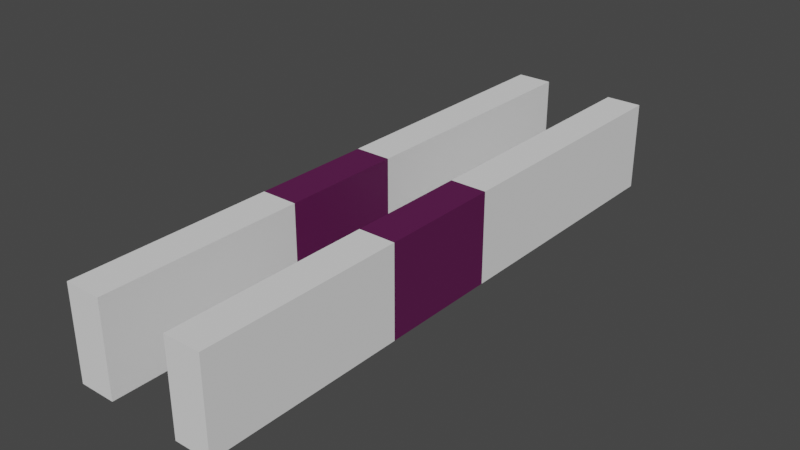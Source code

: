 # Source: WallTrap.blend  (saved by Blender 3.6.11; exported with 4.5.12 LTS)
import bpy
from mathutils import Matrix  # noqa: F401  (used for matrix-valued properties, if any)

bpy.ops.wm.read_factory_settings(use_empty=True)
scene = bpy.context.scene
scene.name = 'Scene'

# ---- collections
col_collection = bpy.data.collections.new('Collection'); scene.collection.children.link(col_collection)

# ---- materials (node trees are filled in below, after node groups)
mat_material_001 = bpy.data.materials.new('Material.001')
mat_material_001.use_transparent_shadow = False

# ---- material node trees
mat_material_001.use_nodes = True; mat_material_001.node_tree.nodes.clear()
_N = mat_material_001.node_tree.nodes; _L = mat_material_001.node_tree.links
n0 = _N.new('ShaderNodeBsdfPrincipled'); n0.name = 'Principled BSDF'; n0.location = (10, 300)
n0.distribution = 'GGX'
n0.subsurface_method = 'RANDOM_WALK_SKIN'
n0.inputs[0].default_value = (0.1065, 0.00876, 0.07455, 1.0)
n0.inputs[3].default_value = 1.45
n0.inputs[27].default_value = (0.0, 0.0, 0.0, 1.0)
n0.inputs[28].default_value = 1.0
n1 = _N.new('ShaderNodeOutputMaterial'); n1.name = 'Material Output'; n1.location = (300, 300)
_L.new(n0.outputs[0], n1.inputs[0])
n1.is_active_output = True

# ---- world
world_world = bpy.data.worlds.new('World'); scene.world = world_world
world_world.use_nodes = True; world_world.node_tree.nodes.clear()
_N = world_world.node_tree.nodes; _L = world_world.node_tree.links
n0 = _N.new('ShaderNodeOutputWorld'); n0.name = 'World Output'; n0.location = (300, 300)
n1 = _N.new('ShaderNodeBackground'); n1.name = 'Background'; n1.location = (10, 300)
n1.inputs[0].default_value = (0.05088, 0.05088, 0.05088, 1.0)
_L.new(n1.outputs[0], n0.inputs[0])
n0.is_active_output = True
world_world.color = (0.05088, 0.05088, 0.05088)
world_world.use_sun_shadow = False
world_world.sun_shadow_jitter_overblur = 0.0

# ---- meshes
me_cube = bpy.data.meshes.new('Cube')
me_cube.from_pydata([(1.0, -0.224, 1.0), (1.0, -0.224, -1.0), (-1.0, -0.224, 1.0), (-1.0, -0.224, -1.0), (-1.0, 0.224, -1.0), (1.0, 0.224, 1.0), (-1.0, 0.224, 1.0), (1.0, 0.224, -1.0)], [], [(5, 6, 2, 0), (1, 0, 2, 3), (4, 7, 1, 3), (7, 5, 0, 1), (3, 2, 6, 4), (7, 4, 6, 5)])
_uv = me_cube.uv_layers.new(name='UVMap')
_uv.uv.foreach_set('vector', [0.625, 0.6667, 0.875, 0.6667, 0.875, 0.75, 0.625, 0.75, 0.375, 0.75, 0.625, 0.75, 0.625, 1.0, 0.375, 1.0, 0.125, 0.6667, 0.375, 0.6667, 0.375, 0.75, 0.125, 0.75, 0.375, 0.6667, 0.625, 0.6667, 0.625, 0.75, 0.375, 0.75, 0.375, 0.0, 0.625, 0.0, 0.625, 0.08333, 0.375, 0.08333, 0.375, 0.6667, 0.125, 0.6667, 0.625, 0.08333, 0.625, 0.6667])
me_cube.use_mirror_vertex_groups = False
me_cube.update()
me_cube_001 = bpy.data.meshes.new('Cube.001')
me_cube_001.from_pydata([(-1.486, 0.1645, 0.07826), (-1.486, -0.1645, 0.07826), (0.5135, 0.1645, 2.078), (0.5135, -0.1645, 2.078), (-1.486, -0.1645, 2.078), (-1.486, 0.1645, 2.078), (0.5135, -0.1645, 0.07826), (0.5135, 0.1645, 0.07826)], [], [(7, 2, 3, 6), (0, 7, 6, 1), (1, 4, 5, 0), (2, 5, 4, 3), (6, 3, 4, 1), (7, 0, 5, 2)])
_uv = me_cube_001.uv_layers.new(name='UVMap')
_uv.uv.foreach_set('vector', [0.375, 0.5833, 0.625, 0.5833, 0.625, 0.6667, 0.375, 0.6667, 0.125, 0.5833, 0.375, 0.5833, 0.375, 0.6667, 0.125, 0.6667, 0.375, 0.08333, 0.625, 0.08333, 0.625, 0.1667, 0.375, 0.1667, 0.625, 0.5833, 0.875, 0.5833, 0.875, 0.6667, 0.625, 0.6667, 0.375, 0.6667, 0.625, 0.6667, 0.625, 0.08333, 0.125, 0.6667, 0.375, 0.5833, 0.125, 0.5833, 0.625, 0.1667, 0.625, 0.5833])
me_cube_001.materials.append(mat_material_001)
me_cube_001.use_mirror_vertex_groups = False
me_cube_001.update()
me_cube_002 = bpy.data.meshes.new('Cube.002')
me_cube_002.from_pydata([(1.0, -0.224, 1.0), (1.0, -0.224, -1.0), (-1.0, -0.224, 1.0), (-1.0, -0.224, -1.0), (-1.0, 0.224, -1.0), (1.0, 0.224, 1.0), (-1.0, 0.224, 1.0), (1.0, 0.224, -1.0)], [], [(5, 6, 2, 0), (1, 0, 2, 3), (4, 7, 1, 3), (7, 5, 0, 1), (3, 2, 6, 4), (7, 4, 6, 5)])
_uv = me_cube_002.uv_layers.new(name='UVMap')
_uv.uv.foreach_set('vector', [0.625, 0.6667, 0.875, 0.6667, 0.875, 0.75, 0.625, 0.75, 0.375, 0.75, 0.625, 0.75, 0.625, 1.0, 0.375, 1.0, 0.125, 0.6667, 0.375, 0.6667, 0.375, 0.75, 0.125, 0.75, 0.375, 0.6667, 0.625, 0.6667, 0.625, 0.75, 0.375, 0.75, 0.375, 0.0, 0.625, 0.0, 0.625, 0.08333, 0.375, 0.08333, 0.375, 0.6667, 0.125, 0.6667, 0.625, 0.08333, 0.625, 0.6667])
me_cube_002.use_mirror_vertex_groups = False
me_cube_002.update()
me_cube_003 = bpy.data.meshes.new('Cube.003')
me_cube_003.from_pydata([(-1.486, 0.1645, 0.07826), (-1.486, -0.1645, 0.07826), (0.5135, 0.1645, 2.078), (0.5135, -0.1645, 2.078), (-1.486, -0.1645, 2.078), (-1.486, 0.1645, 2.078), (0.5135, -0.1645, 0.07826), (0.5135, 0.1645, 0.07826)], [], [(7, 2, 3, 6), (0, 7, 6, 1), (1, 4, 5, 0), (2, 5, 4, 3), (6, 3, 4, 1), (7, 0, 5, 2)])
_uv = me_cube_003.uv_layers.new(name='UVMap')
_uv.uv.foreach_set('vector', [0.375, 0.5833, 0.625, 0.5833, 0.625, 0.6667, 0.375, 0.6667, 0.125, 0.5833, 0.375, 0.5833, 0.375, 0.6667, 0.125, 0.6667, 0.375, 0.08333, 0.625, 0.08333, 0.625, 0.1667, 0.375, 0.1667, 0.625, 0.5833, 0.875, 0.5833, 0.875, 0.6667, 0.625, 0.6667, 0.375, 0.6667, 0.625, 0.6667, 0.625, 0.08333, 0.125, 0.6667, 0.375, 0.5833, 0.125, 0.5833, 0.625, 0.1667, 0.625, 0.5833])
me_cube_003.materials.append(mat_material_001)
me_cube_003.use_mirror_vertex_groups = False
me_cube_003.update()
me_cube_004 = bpy.data.meshes.new('Cube.004')
me_cube_004.from_pydata([(-3.803, 0.3186, 2.078), (-3.803, 0.3186, 0.07826), (-5.803, 0.3186, 2.078), (-5.803, 0.3186, 0.07826), (-5.803, -0.2813, 0.07826), (-3.803, -0.2813, 2.078), (-5.803, -0.2813, 2.078), (-3.803, -0.2813, 0.07826)], [], [(4, 6, 2, 3), (3, 2, 0, 1), (1, 0, 5, 7), (3, 1, 7, 4), (0, 2, 6, 5), (7, 5, 6, 4)])
_uv = me_cube_004.uv_layers.new(name='UVMap')
_uv.uv.foreach_set('vector', [0.375, 0.1667, 0.625, 0.1667, 0.625, 0.25, 0.375, 0.25, 0.375, 0.25, 0.625, 0.25, 0.625, 0.5, 0.375, 0.5, 0.375, 0.5, 0.625, 0.5, 0.625, 0.5833, 0.375, 0.5833, 0.125, 0.5, 0.375, 0.5, 0.375, 0.5833, 0.125, 0.5833, 0.625, 0.5, 0.875, 0.5, 0.875, 0.5833, 0.625, 0.5833, 0.375, 0.5833, 0.625, 0.5833, 0.625, 0.1667, 0.125, 0.5833])
me_cube_004.use_mirror_vertex_groups = False
me_cube_004.update()
me_cube_005 = bpy.data.meshes.new('Cube.005')
me_cube_005.from_pydata([(-2.628, 0.3186, 2.078), (-2.628, 0.3186, 0.07826), (-4.628, 0.3186, 2.078), (-4.628, 0.3186, 0.07826), (-4.628, -0.2813, 0.07826), (-2.628, -0.2813, 2.078), (-4.628, -0.2813, 2.078), (-2.628, -0.2813, 0.07826)], [], [(4, 6, 2, 3), (3, 2, 0, 1), (1, 0, 5, 7), (3, 1, 7, 4), (0, 2, 6, 5), (7, 5, 6, 4)])
_uv = me_cube_005.uv_layers.new(name='UVMap')
_uv.uv.foreach_set('vector', [0.375, 0.1667, 0.625, 0.1667, 0.625, 0.25, 0.375, 0.25, 0.375, 0.25, 0.625, 0.25, 0.625, 0.5, 0.375, 0.5, 0.375, 0.5, 0.625, 0.5, 0.625, 0.5833, 0.375, 0.5833, 0.125, 0.5, 0.375, 0.5, 0.375, 0.5833, 0.125, 0.5833, 0.625, 0.5, 0.875, 0.5, 0.875, 0.5833, 0.625, 0.5833, 0.375, 0.5833, 0.625, 0.5833, 0.625, 0.1667, 0.125, 0.5833])
me_cube_005.use_mirror_vertex_groups = False
me_cube_005.update()

# ---- objects
ob_cube = bpy.data.objects.new('Cube', me_cube)
ob_moving1 = bpy.data.objects.new('moving1', me_cube_001)
ob_cube_002 = bpy.data.objects.new('Cube.002', me_cube_002)
ob_moving2 = bpy.data.objects.new('moving2', me_cube_003)
ob_cube_001 = bpy.data.objects.new('Cube.001', me_cube_004)
ob_cube_003 = bpy.data.objects.new('Cube.003', me_cube_005)

# ---- transforms, parenting, visibility, modifiers, constraints
ob_cube.location = (-2.791, -6.772, 2.074)
ob_cube.scale = (0.7692, 18.86, 1.924)
ob_cube.lock_rotations_4d = False
ob_cube.empty_display_type = 'ARROWS'
ob_cube.lineart.crease_threshold = 0.0
ob_moving1.location = (-2.417, 0.003653, 2.98e-08)
ob_moving1.scale = (0.7692, 15.52, 1.924)
ob_moving1.lock_rotations_4d = False
ob_moving1.empty_display_type = 'ARROWS'
ob_moving1.lineart.crease_threshold = 0.0
ob_cube_002.location = (1.825, -6.772, 2.074)
ob_cube_002.scale = (0.7692, 18.86, 1.924)
ob_cube_002.lock_rotations_4d = False
ob_cube_002.empty_display_type = 'ARROWS'
ob_cube_002.lineart.crease_threshold = 0.0
ob_moving2.location = (2.199, 0.003651, -2.421e-08)
ob_moving2.scale = (0.7692, 15.52, 1.924)
ob_moving2.lock_rotations_4d = False
ob_moving2.empty_display_type = 'ARROWS'
ob_moving2.lineart.crease_threshold = 0.0
ob_cube_001.location = (5.519, 7.861, 0.0)
ob_cube_001.scale = (0.7692, 18.86, 1.924)
ob_cube_001.lock_rotations_4d = False
ob_cube_001.empty_display_type = 'ARROWS'
ob_cube_001.lineart.crease_threshold = 0.0
ob_cube_003.location = (0.0, 7.861, 0.0)
ob_cube_003.scale = (0.7692, 18.86, 1.924)
ob_cube_003.lock_rotations_4d = False
ob_cube_003.empty_display_type = 'ARROWS'
ob_cube_003.lineart.crease_threshold = 0.0

# ---- collection membership
col_collection.objects.link(ob_cube)
col_collection.objects.link(ob_moving1)
col_collection.objects.link(ob_cube_002)
col_collection.objects.link(ob_moving2)
col_collection.objects.link(ob_cube_001)
col_collection.objects.link(ob_cube_003)

# ---- scene / render settings (as saved in the file)
scene.frame_start = 1; scene.frame_end = 250; scene.frame_set(1)
scene.render.engine = 'BLENDER_EEVEE_NEXT'
scene.cycles.sampling_pattern = 'TABULATED_SOBOL'
scene.view_settings.view_transform = 'Filmic'
bpy.context.view_layer.update()

# ---- added for rendering (the .blend has no active camera and no usable light): camera, sun
cam_auto = bpy.data.cameras.new('AutoCamera')
cam_auto.lens = 50.0
cam_auto.sensor_width = 36.0
cam_auto.clip_end = 1000.0
ob_auto_camera = bpy.data.objects.new('AutoCamera', cam_auto)
scene.collection.objects.link(ob_auto_camera)
ob_auto_camera.location = (23.481, -27.3203, 21.2455)
ob_auto_camera.rotation_euler = (1.09748, -7.21219e-08, 0.694738)
scene.camera = ob_auto_camera
light_auto_sun = bpy.data.lights.new('AutoSun', 'SUN')
light_auto_sun.energy = 3.0
light_auto_sun.angle = 0.0523599
ob_auto_sun = bpy.data.objects.new('AutoSun', light_auto_sun)
scene.collection.objects.link(ob_auto_sun)
ob_auto_sun.rotation_euler = (0.872665, 0.174533, 0.523599)
bpy.context.view_layer.update()
